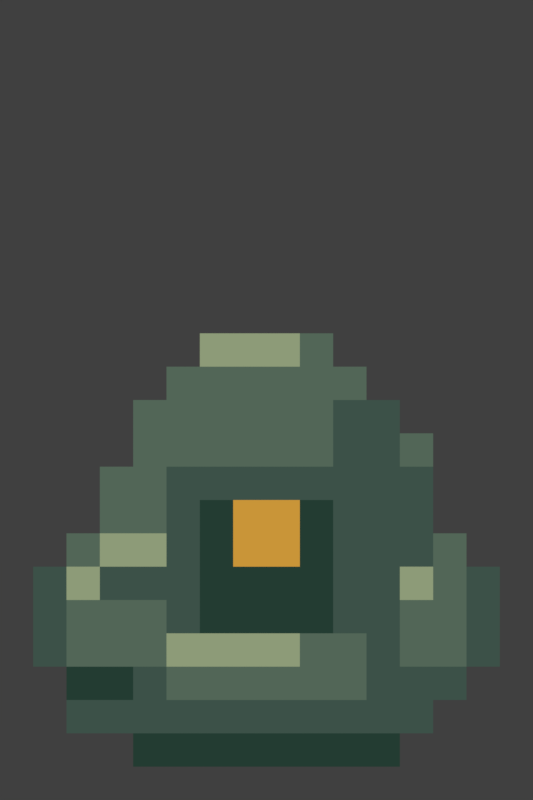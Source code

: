 # Source: editable.blend  (saved by Blender 5.2.44; exported with 4.5.12 LTS)
import bpy
from mathutils import Matrix  # noqa: F401  (used for matrix-valued properties, if any)

bpy.ops.wm.read_factory_settings(use_empty=True)
scene = bpy.context.scene
scene.name = 'RiverShrine native16x24'

# ---- collections
col_collection = bpy.data.collections.new('Collection'); scene.collection.children.link(col_collection)
col_rivershrine_neutral_single_cell_identity = bpy.data.collections.new('RiverShrine neutral single-cell identity'); scene.collection.children.link(col_rivershrine_neutral_single_cell_identity)

# ---- materials (node trees are filled in below, after node groups)
mat_worn_edge__8d9b78 = bpy.data.materials.new('worn_edge #8D9B78')
mat_worn_edge__8d9b78.diffuse_color = (0.2664, 0.3278, 0.1878, 1.0)
mat_recess__233c32 = bpy.data.materials.new('recess #233C32')
mat_recess__233c32.diffuse_color = (0.01681, 0.04519, 0.0319, 1.0)
mat_dark_stone__3c5148 = bpy.data.materials.new('dark_stone #3C5148')
mat_dark_stone__3c5148.diffuse_color = (0.04519, 0.08228, 0.0648, 1.0)
mat_token__c99538 = bpy.data.materials.new('token #C99538')
mat_token__c99538.diffuse_color = (0.5841, 0.3005, 0.03955, 1.0)
mat_stone__526657 = bpy.data.materials.new('stone #526657')
mat_stone__526657.diffuse_color = (0.08438, 0.1329, 0.09531, 1.0)

# ---- material node trees
mat_worn_edge__8d9b78.use_nodes = True; mat_worn_edge__8d9b78.node_tree.nodes.clear()
_N = mat_worn_edge__8d9b78.node_tree.nodes; _L = mat_worn_edge__8d9b78.node_tree.links
n0 = _N.new('ShaderNodeEmission'); n0.name = 'Emission'; n0.location = (0, 0)
n0.inputs[0].default_value = (0.2664, 0.3278, 0.1878, 1.0)
n1 = _N.new('ShaderNodeOutputMaterial'); n1.name = 'Material Output'; n1.location = (0, 0)
_L.new(n0.outputs[0], n1.inputs[0])
n1.is_active_output = True
mat_recess__233c32.use_nodes = True; mat_recess__233c32.node_tree.nodes.clear()
_N = mat_recess__233c32.node_tree.nodes; _L = mat_recess__233c32.node_tree.links
n0 = _N.new('ShaderNodeEmission'); n0.name = 'Emission'; n0.location = (0, 0)
n0.inputs[0].default_value = (0.01681, 0.04519, 0.0319, 1.0)
n1 = _N.new('ShaderNodeOutputMaterial'); n1.name = 'Material Output'; n1.location = (0, 0)
_L.new(n0.outputs[0], n1.inputs[0])
n1.is_active_output = True
mat_dark_stone__3c5148.use_nodes = True; mat_dark_stone__3c5148.node_tree.nodes.clear()
_N = mat_dark_stone__3c5148.node_tree.nodes; _L = mat_dark_stone__3c5148.node_tree.links
n0 = _N.new('ShaderNodeEmission'); n0.name = 'Emission'; n0.location = (0, 0)
n0.inputs[0].default_value = (0.04519, 0.08228, 0.0648, 1.0)
n1 = _N.new('ShaderNodeOutputMaterial'); n1.name = 'Material Output'; n1.location = (0, 0)
_L.new(n0.outputs[0], n1.inputs[0])
n1.is_active_output = True
mat_token__c99538.use_nodes = True; mat_token__c99538.node_tree.nodes.clear()
_N = mat_token__c99538.node_tree.nodes; _L = mat_token__c99538.node_tree.links
n0 = _N.new('ShaderNodeEmission'); n0.name = 'Emission'; n0.location = (0, 0)
n0.inputs[0].default_value = (0.5841, 0.3005, 0.03955, 1.0)
n1 = _N.new('ShaderNodeOutputMaterial'); n1.name = 'Material Output'; n1.location = (0, 0)
_L.new(n0.outputs[0], n1.inputs[0])
n1.is_active_output = True
mat_stone__526657.use_nodes = True; mat_stone__526657.node_tree.nodes.clear()
_N = mat_stone__526657.node_tree.nodes; _L = mat_stone__526657.node_tree.links
n0 = _N.new('ShaderNodeEmission'); n0.name = 'Emission'; n0.location = (0, 0)
n0.inputs[0].default_value = (0.08438, 0.1329, 0.09531, 1.0)
n1 = _N.new('ShaderNodeOutputMaterial'); n1.name = 'Material Output'; n1.location = (0, 0)
_L.new(n0.outputs[0], n1.inputs[0])
n1.is_active_output = True

# ---- world
world_world = bpy.data.worlds.new('World'); scene.world = world_world
world_world.use_nodes = True; world_world.node_tree.nodes.clear()
_N = world_world.node_tree.nodes; _L = world_world.node_tree.links
n0 = _N.new('ShaderNodeOutputWorld'); n0.name = 'World Output'; n0.location = (200, 100)
n1 = _N.new('ShaderNodeBackground'); n1.name = 'Background'; n1.location = (-200, 100)
n1.inputs[0].default_value = (0.05088, 0.05088, 0.05088, 1.0)
_L.new(n1.outputs[0], n0.inputs[0])
n0.is_active_output = True
world_world.color = (0.05088, 0.05088, 0.05088)
world_world.sun_shadow_jitter_overblur = 0.0

# ---- cameras
cam_rivershrine_native16x24_camera = bpy.data.cameras.new('RiverShrine native16x24 camera')
cam_rivershrine_native16x24_camera.type = 'ORTHO'
cam_rivershrine_native16x24_camera.ortho_scale = 24.0

# ---- meshes
me_back_stone_wear = bpy.data.meshes.new('back-stone-wear')
me_back_stone_wear.from_pydata([(6.0, 13.0, 0.0), (7.0, 13.0, 0.0), (7.0, 14.0, 0.0), (6.0, 14.0, 0.0), (7.0, 13.0, 0.0), (8.0, 13.0, 0.0), (8.0, 14.0, 0.0), (7.0, 14.0, 0.0), (8.0, 13.0, 0.0), (9.0, 13.0, 0.0), (9.0, 14.0, 0.0), (8.0, 14.0, 0.0)], [], [(0, 1, 2, 3), (4, 5, 6, 7), (8, 9, 10, 11)])
me_back_stone_wear.materials.append(mat_worn_edge__8d9b78)
me_back_stone_wear.update()
me_carved_recess = bpy.data.meshes.new('carved-recess')
me_carved_recess.from_pydata([(6.0, 8.0, 0.0), (7.0, 8.0, 0.0), (7.0, 9.0, 0.0), (6.0, 9.0, 0.0), (9.0, 8.0, 0.0), (10.0, 8.0, 0.0), (10.0, 9.0, 0.0), (9.0, 9.0, 0.0), (6.0, 7.0, 0.0), (7.0, 7.0, 0.0), (7.0, 8.0, 0.0), (6.0, 8.0, 0.0), (9.0, 7.0, 0.0), (10.0, 7.0, 0.0), (10.0, 8.0, 0.0), (9.0, 8.0, 0.0), (6.0, 6.0, 0.0), (7.0, 6.0, 0.0), (7.0, 7.0, 0.0), (6.0, 7.0, 0.0), (7.0, 6.0, 0.0), (8.0, 6.0, 0.0), (8.0, 7.0, 0.0), (7.0, 7.0, 0.0), (8.0, 6.0, 0.0), (9.0, 6.0, 0.0), (9.0, 7.0, 0.0), (8.0, 7.0, 0.0), (9.0, 6.0, 0.0), (10.0, 6.0, 0.0), (10.0, 7.0, 0.0), (9.0, 7.0, 0.0), (6.0, 5.0, 0.0), (7.0, 5.0, 0.0), (7.0, 6.0, 0.0), (6.0, 6.0, 0.0), (7.0, 5.0, 0.0), (8.0, 5.0, 0.0), (8.0, 6.0, 0.0), (7.0, 6.0, 0.0), (8.0, 5.0, 0.0), (9.0, 5.0, 0.0), (9.0, 6.0, 0.0), (8.0, 6.0, 0.0), (9.0, 5.0, 0.0), (10.0, 5.0, 0.0), (10.0, 6.0, 0.0), (9.0, 6.0, 0.0)], [], [(0, 1, 2, 3), (4, 5, 6, 7), (8, 9, 10, 11), (12, 13, 14, 15), (16, 17, 18, 19), (20, 21, 22, 23), (24, 25, 26, 27), (28, 29, 30, 31), (32, 33, 34, 35), (36, 37, 38, 39), (40, 41, 42, 43), (44, 45, 46, 47)])
me_carved_recess.materials.append(mat_recess__233c32)
me_carved_recess.update()
me_carved_recess_rim = bpy.data.meshes.new('carved-recess-rim')
me_carved_recess_rim.from_pydata([(5.0, 9.0, 0.0), (6.0, 9.0, 0.0), (6.0, 10.0, 0.0), (5.0, 10.0, 0.0), (6.0, 9.0, 0.0), (7.0, 9.0, 0.0), (7.0, 10.0, 0.0), (6.0, 10.0, 0.0), (7.0, 9.0, 0.0), (8.0, 9.0, 0.0), (8.0, 10.0, 0.0), (7.0, 10.0, 0.0), (8.0, 9.0, 0.0), (9.0, 9.0, 0.0), (9.0, 10.0, 0.0), (8.0, 10.0, 0.0), (9.0, 9.0, 0.0), (10.0, 9.0, 0.0), (10.0, 10.0, 0.0), (9.0, 10.0, 0.0), (10.0, 9.0, 0.0), (11.0, 9.0, 0.0), (11.0, 10.0, 0.0), (10.0, 10.0, 0.0), (5.0, 8.0, 0.0), (6.0, 8.0, 0.0), (6.0, 9.0, 0.0), (5.0, 9.0, 0.0), (10.0, 8.0, 0.0), (11.0, 8.0, 0.0), (11.0, 9.0, 0.0), (10.0, 9.0, 0.0), (5.0, 7.0, 0.0), (6.0, 7.0, 0.0), (6.0, 8.0, 0.0), (5.0, 8.0, 0.0), (10.0, 7.0, 0.0), (11.0, 7.0, 0.0), (11.0, 8.0, 0.0), (10.0, 8.0, 0.0), (5.0, 6.0, 0.0), (6.0, 6.0, 0.0), (6.0, 7.0, 0.0), (5.0, 7.0, 0.0), (10.0, 6.0, 0.0), (11.0, 6.0, 0.0), (11.0, 7.0, 0.0), (10.0, 7.0, 0.0), (5.0, 5.0, 0.0), (6.0, 5.0, 0.0), (6.0, 6.0, 0.0), (5.0, 6.0, 0.0), (10.0, 5.0, 0.0), (11.0, 5.0, 0.0), (11.0, 6.0, 0.0), (10.0, 6.0, 0.0)], [], [(0, 1, 2, 3), (4, 5, 6, 7), (8, 9, 10, 11), (12, 13, 14, 15), (16, 17, 18, 19), (20, 21, 22, 23), (24, 25, 26, 27), (28, 29, 30, 31), (32, 33, 34, 35), (36, 37, 38, 39), (40, 41, 42, 43), (44, 45, 46, 47), (48, 49, 50, 51), (52, 53, 54, 55)])
me_carved_recess_rim.materials.append(mat_dark_stone__3c5148)
me_carved_recess_rim.update()
me_carved_token = bpy.data.meshes.new('carved-token')
me_carved_token.from_pydata([(7.0, 8.0, 0.0), (8.0, 8.0, 0.0), (8.0, 9.0, 0.0), (7.0, 9.0, 0.0), (8.0, 8.0, 0.0), (9.0, 8.0, 0.0), (9.0, 9.0, 0.0), (8.0, 9.0, 0.0), (7.0, 7.0, 0.0), (8.0, 7.0, 0.0), (8.0, 8.0, 0.0), (7.0, 8.0, 0.0), (8.0, 7.0, 0.0), (9.0, 7.0, 0.0), (9.0, 8.0, 0.0), (8.0, 8.0, 0.0)], [], [(0, 1, 2, 3), (4, 5, 6, 7), (8, 9, 10, 11), (12, 13, 14, 15)])
me_carved_token.materials.append(mat_token__c99538)
me_carved_token.update()
me_left_back_stone = bpy.data.meshes.new('left-back-stone')
me_left_back_stone.from_pydata([(5.0, 12.0, 0.0), (6.0, 12.0, 0.0), (6.0, 13.0, 0.0), (5.0, 13.0, 0.0), (6.0, 12.0, 0.0), (7.0, 12.0, 0.0), (7.0, 13.0, 0.0), (6.0, 13.0, 0.0), (5.0, 11.0, 0.0), (6.0, 11.0, 0.0), (6.0, 12.0, 0.0), (5.0, 12.0, 0.0), (6.0, 11.0, 0.0), (7.0, 11.0, 0.0), (7.0, 12.0, 0.0), (6.0, 12.0, 0.0), (5.0, 10.0, 0.0), (6.0, 10.0, 0.0), (6.0, 11.0, 0.0), (5.0, 11.0, 0.0), (6.0, 10.0, 0.0), (7.0, 10.0, 0.0), (7.0, 11.0, 0.0), (6.0, 11.0, 0.0)], [], [(0, 1, 2, 3), (4, 5, 6, 7), (8, 9, 10, 11), (12, 13, 14, 15), (16, 17, 18, 19), (20, 21, 22, 23)])
me_left_back_stone.materials.append(mat_stone__526657)
me_left_back_stone.update()
me_left_base_break = bpy.data.meshes.new('left-base-break')
me_left_base_break.from_pydata([(2.0, 3.0, 0.0), (3.0, 3.0, 0.0), (3.0, 4.0, 0.0), (2.0, 4.0, 0.0), (3.0, 3.0, 0.0), (4.0, 3.0, 0.0), (4.0, 4.0, 0.0), (3.0, 4.0, 0.0)], [], [(0, 1, 2, 3), (4, 5, 6, 7)])
me_left_base_break.materials.append(mat_recess__233c32)
me_left_base_break.update()
me_left_flat_stone = bpy.data.meshes.new('left-flat-stone')
me_left_flat_stone.from_pydata([(2.0, 5.0, 0.0), (3.0, 5.0, 0.0), (3.0, 6.0, 0.0), (2.0, 6.0, 0.0), (3.0, 5.0, 0.0), (4.0, 5.0, 0.0), (4.0, 6.0, 0.0), (3.0, 6.0, 0.0), (4.0, 5.0, 0.0), (5.0, 5.0, 0.0), (5.0, 6.0, 0.0), (4.0, 6.0, 0.0), (2.0, 4.0, 0.0), (3.0, 4.0, 0.0), (3.0, 5.0, 0.0), (2.0, 5.0, 0.0), (3.0, 4.0, 0.0), (4.0, 4.0, 0.0), (4.0, 5.0, 0.0), (3.0, 5.0, 0.0), (4.0, 4.0, 0.0), (5.0, 4.0, 0.0), (5.0, 5.0, 0.0), (4.0, 5.0, 0.0)], [], [(0, 1, 2, 3), (4, 5, 6, 7), (8, 9, 10, 11), (12, 13, 14, 15), (16, 17, 18, 19), (20, 21, 22, 23)])
me_left_flat_stone.materials.append(mat_stone__526657)
me_left_flat_stone.update()
me_left_worn_stone = bpy.data.meshes.new('left-worn-stone')
me_left_worn_stone.from_pydata([(3.0, 7.0, 0.0), (4.0, 7.0, 0.0), (4.0, 8.0, 0.0), (3.0, 8.0, 0.0), (4.0, 7.0, 0.0), (5.0, 7.0, 0.0), (5.0, 8.0, 0.0), (4.0, 8.0, 0.0), (2.0, 6.0, 0.0), (3.0, 6.0, 0.0), (3.0, 7.0, 0.0), (2.0, 7.0, 0.0)], [], [(0, 1, 2, 3), (4, 5, 6, 7), (8, 9, 10, 11)])
me_left_worn_stone.materials.append(mat_worn_edge__8d9b78)
me_left_worn_stone.update()
me_low_base = bpy.data.meshes.new('low-base')
me_low_base.from_pydata([(4.0, 2.0, 0.0), (5.0, 2.0, 0.0), (5.0, 3.0, 0.0), (4.0, 3.0, 0.0), (5.0, 2.0, 0.0), (6.0, 2.0, 0.0), (6.0, 3.0, 0.0), (5.0, 3.0, 0.0), (6.0, 2.0, 0.0), (7.0, 2.0, 0.0), (7.0, 3.0, 0.0), (6.0, 3.0, 0.0), (7.0, 2.0, 0.0), (8.0, 2.0, 0.0), (8.0, 3.0, 0.0), (7.0, 3.0, 0.0), (8.0, 2.0, 0.0), (9.0, 2.0, 0.0), (9.0, 3.0, 0.0), (8.0, 3.0, 0.0), (9.0, 2.0, 0.0), (10.0, 2.0, 0.0), (10.0, 3.0, 0.0), (9.0, 3.0, 0.0), (10.0, 2.0, 0.0), (11.0, 2.0, 0.0), (11.0, 3.0, 0.0), (10.0, 3.0, 0.0)], [], [(0, 1, 2, 3), (4, 5, 6, 7), (8, 9, 10, 11), (12, 13, 14, 15), (16, 17, 18, 19), (20, 21, 22, 23), (24, 25, 26, 27)])
me_low_base.materials.append(mat_dark_stone__3c5148)
me_low_base.update()
me_low_base_break = bpy.data.meshes.new('low-base-break')
me_low_base_break.from_pydata([(4.0, 1.0, 0.0), (5.0, 1.0, 0.0), (5.0, 2.0, 0.0), (4.0, 2.0, 0.0), (5.0, 1.0, 0.0), (6.0, 1.0, 0.0), (6.0, 2.0, 0.0), (5.0, 2.0, 0.0), (6.0, 1.0, 0.0), (7.0, 1.0, 0.0), (7.0, 2.0, 0.0), (6.0, 2.0, 0.0), (7.0, 1.0, 0.0), (8.0, 1.0, 0.0), (8.0, 2.0, 0.0), (7.0, 2.0, 0.0), (8.0, 1.0, 0.0), (9.0, 1.0, 0.0), (9.0, 2.0, 0.0), (8.0, 2.0, 0.0), (9.0, 1.0, 0.0), (10.0, 1.0, 0.0), (10.0, 2.0, 0.0), (9.0, 2.0, 0.0), (10.0, 1.0, 0.0), (11.0, 1.0, 0.0), (11.0, 2.0, 0.0), (10.0, 2.0, 0.0), (11.0, 1.0, 0.0), (12.0, 1.0, 0.0), (12.0, 2.0, 0.0), (11.0, 2.0, 0.0)], [], [(0, 1, 2, 3), (4, 5, 6, 7), (8, 9, 10, 11), (12, 13, 14, 15), (16, 17, 18, 19), (20, 21, 22, 23), (24, 25, 26, 27), (28, 29, 30, 31)])
me_low_base_break.materials.append(mat_recess__233c32)
me_low_base_break.update()
me_low_front_stone = bpy.data.meshes.new('low-front-stone')
me_low_front_stone.from_pydata([(9.0, 4.0, 0.0), (10.0, 4.0, 0.0), (10.0, 5.0, 0.0), (9.0, 5.0, 0.0), (10.0, 4.0, 0.0), (11.0, 4.0, 0.0), (11.0, 5.0, 0.0), (10.0, 5.0, 0.0), (5.0, 3.0, 0.0), (6.0, 3.0, 0.0), (6.0, 4.0, 0.0), (5.0, 4.0, 0.0), (6.0, 3.0, 0.0), (7.0, 3.0, 0.0), (7.0, 4.0, 0.0), (6.0, 4.0, 0.0), (7.0, 3.0, 0.0), (8.0, 3.0, 0.0), (8.0, 4.0, 0.0), (7.0, 4.0, 0.0), (8.0, 3.0, 0.0), (9.0, 3.0, 0.0), (9.0, 4.0, 0.0), (8.0, 4.0, 0.0), (9.0, 3.0, 0.0), (10.0, 3.0, 0.0), (10.0, 4.0, 0.0), (9.0, 4.0, 0.0), (10.0, 3.0, 0.0), (11.0, 3.0, 0.0), (11.0, 4.0, 0.0), (10.0, 4.0, 0.0)], [], [(0, 1, 2, 3), (4, 5, 6, 7), (8, 9, 10, 11), (12, 13, 14, 15), (16, 17, 18, 19), (20, 21, 22, 23), (24, 25, 26, 27), (28, 29, 30, 31)])
me_low_front_stone.materials.append(mat_stone__526657)
me_low_front_stone.update()
me_low_worn_cut = bpy.data.meshes.new('low-worn-cut')
me_low_worn_cut.from_pydata([(5.0, 4.0, 0.0), (6.0, 4.0, 0.0), (6.0, 5.0, 0.0), (5.0, 5.0, 0.0), (6.0, 4.0, 0.0), (7.0, 4.0, 0.0), (7.0, 5.0, 0.0), (6.0, 5.0, 0.0), (7.0, 4.0, 0.0), (8.0, 4.0, 0.0), (8.0, 5.0, 0.0), (7.0, 5.0, 0.0), (8.0, 4.0, 0.0), (9.0, 4.0, 0.0), (9.0, 5.0, 0.0), (8.0, 5.0, 0.0)], [], [(0, 1, 2, 3), (4, 5, 6, 7), (8, 9, 10, 11), (12, 13, 14, 15)])
me_low_worn_cut.materials.append(mat_worn_edge__8d9b78)
me_low_worn_cut.update()
me_right_back_break = bpy.data.meshes.new('right-back-break')
me_right_back_break.from_pydata([(10.0, 11.0, 0.0), (11.0, 11.0, 0.0), (11.0, 12.0, 0.0), (10.0, 12.0, 0.0), (11.0, 11.0, 0.0), (12.0, 11.0, 0.0), (12.0, 12.0, 0.0), (11.0, 12.0, 0.0), (10.0, 10.0, 0.0), (11.0, 10.0, 0.0), (11.0, 11.0, 0.0), (10.0, 11.0, 0.0), (11.0, 10.0, 0.0), (12.0, 10.0, 0.0), (12.0, 11.0, 0.0), (11.0, 11.0, 0.0)], [], [(0, 1, 2, 3), (4, 5, 6, 7), (8, 9, 10, 11), (12, 13, 14, 15)])
me_right_back_break.materials.append(mat_dark_stone__3c5148)
me_right_back_break.update()
me_right_flat_stone = bpy.data.meshes.new('right-flat-stone')
me_right_flat_stone.from_pydata([(13.0, 6.0, 0.0), (14.0, 6.0, 0.0), (14.0, 7.0, 0.0), (13.0, 7.0, 0.0), (12.0, 5.0, 0.0), (13.0, 5.0, 0.0), (13.0, 6.0, 0.0), (12.0, 6.0, 0.0), (13.0, 5.0, 0.0), (14.0, 5.0, 0.0), (14.0, 6.0, 0.0), (13.0, 6.0, 0.0), (12.0, 4.0, 0.0), (13.0, 4.0, 0.0), (13.0, 5.0, 0.0), (12.0, 5.0, 0.0), (13.0, 4.0, 0.0), (14.0, 4.0, 0.0), (14.0, 5.0, 0.0), (13.0, 5.0, 0.0)], [], [(0, 1, 2, 3), (4, 5, 6, 7), (8, 9, 10, 11), (12, 13, 14, 15), (16, 17, 18, 19)])
me_right_flat_stone.materials.append(mat_stone__526657)
me_right_flat_stone.update()
me_right_shoulder = bpy.data.meshes.new('right-shoulder')
me_right_shoulder.from_pydata([(11.0, 9.0, 0.0), (12.0, 9.0, 0.0), (12.0, 10.0, 0.0), (11.0, 10.0, 0.0), (12.0, 9.0, 0.0), (13.0, 9.0, 0.0), (13.0, 10.0, 0.0), (12.0, 10.0, 0.0), (11.0, 8.0, 0.0), (12.0, 8.0, 0.0), (12.0, 9.0, 0.0), (11.0, 9.0, 0.0), (12.0, 8.0, 0.0), (13.0, 8.0, 0.0), (13.0, 9.0, 0.0), (12.0, 9.0, 0.0), (11.0, 7.0, 0.0), (12.0, 7.0, 0.0), (12.0, 8.0, 0.0), (11.0, 8.0, 0.0), (12.0, 7.0, 0.0), (13.0, 7.0, 0.0), (13.0, 8.0, 0.0), (12.0, 8.0, 0.0)], [], [(0, 1, 2, 3), (4, 5, 6, 7), (8, 9, 10, 11), (12, 13, 14, 15), (16, 17, 18, 19), (20, 21, 22, 23)])
me_right_shoulder.materials.append(mat_dark_stone__3c5148)
me_right_shoulder.update()
me_right_worn_stone = bpy.data.meshes.new('right-worn-stone')
me_right_worn_stone.from_pydata([(12.0, 6.0, 0.0), (13.0, 6.0, 0.0), (13.0, 7.0, 0.0), (12.0, 7.0, 0.0)], [], [(0, 1, 2, 3)])
me_right_worn_stone.materials.append(mat_worn_edge__8d9b78)
me_right_worn_stone.update()
me_worn_shrine_stone = bpy.data.meshes.new('worn-shrine-stone')
me_worn_shrine_stone.from_pydata([(1.0, 6.0, 0.0), (2.0, 6.0, 0.0), (2.0, 7.0, 0.0), (1.0, 7.0, 0.0), (3.0, 6.0, 0.0), (4.0, 6.0, 0.0), (4.0, 7.0, 0.0), (3.0, 7.0, 0.0), (4.0, 6.0, 0.0), (5.0, 6.0, 0.0), (5.0, 7.0, 0.0), (4.0, 7.0, 0.0), (11.0, 6.0, 0.0), (12.0, 6.0, 0.0), (12.0, 7.0, 0.0), (11.0, 7.0, 0.0), (14.0, 6.0, 0.0), (15.0, 6.0, 0.0), (15.0, 7.0, 0.0), (14.0, 7.0, 0.0), (1.0, 5.0, 0.0), (2.0, 5.0, 0.0), (2.0, 6.0, 0.0), (1.0, 6.0, 0.0), (11.0, 5.0, 0.0), (12.0, 5.0, 0.0), (12.0, 6.0, 0.0), (11.0, 6.0, 0.0), (14.0, 5.0, 0.0), (15.0, 5.0, 0.0), (15.0, 6.0, 0.0), (14.0, 6.0, 0.0), (1.0, 4.0, 0.0), (2.0, 4.0, 0.0), (2.0, 5.0, 0.0), (1.0, 5.0, 0.0), (11.0, 4.0, 0.0), (12.0, 4.0, 0.0), (12.0, 5.0, 0.0), (11.0, 5.0, 0.0), (14.0, 4.0, 0.0), (15.0, 4.0, 0.0), (15.0, 5.0, 0.0), (14.0, 5.0, 0.0), (4.0, 3.0, 0.0), (5.0, 3.0, 0.0), (5.0, 4.0, 0.0), (4.0, 4.0, 0.0), (11.0, 3.0, 0.0), (12.0, 3.0, 0.0), (12.0, 4.0, 0.0), (11.0, 4.0, 0.0), (12.0, 3.0, 0.0), (13.0, 3.0, 0.0), (13.0, 4.0, 0.0), (12.0, 4.0, 0.0), (13.0, 3.0, 0.0), (14.0, 3.0, 0.0), (14.0, 4.0, 0.0), (13.0, 4.0, 0.0), (2.0, 2.0, 0.0), (3.0, 2.0, 0.0), (3.0, 3.0, 0.0), (2.0, 3.0, 0.0), (3.0, 2.0, 0.0), (4.0, 2.0, 0.0), (4.0, 3.0, 0.0), (3.0, 3.0, 0.0), (11.0, 2.0, 0.0), (12.0, 2.0, 0.0), (12.0, 3.0, 0.0), (11.0, 3.0, 0.0), (12.0, 2.0, 0.0), (13.0, 2.0, 0.0), (13.0, 3.0, 0.0), (12.0, 3.0, 0.0)], [], [(0, 1, 2, 3), (4, 5, 6, 7), (8, 9, 10, 11), (12, 13, 14, 15), (16, 17, 18, 19), (20, 21, 22, 23), (24, 25, 26, 27), (28, 29, 30, 31), (32, 33, 34, 35), (36, 37, 38, 39), (40, 41, 42, 43), (44, 45, 46, 47), (48, 49, 50, 51), (52, 53, 54, 55), (56, 57, 58, 59), (60, 61, 62, 63), (64, 65, 66, 67), (68, 69, 70, 71), (72, 73, 74, 75)])
me_worn_shrine_stone.materials.append(mat_dark_stone__3c5148)
me_worn_shrine_stone.update()
me_worn_shrine_stone_001 = bpy.data.meshes.new('worn-shrine-stone.001')
me_worn_shrine_stone_001.from_pydata([(9.0, 13.0, 0.0), (10.0, 13.0, 0.0), (10.0, 14.0, 0.0), (9.0, 14.0, 0.0), (7.0, 12.0, 0.0), (8.0, 12.0, 0.0), (8.0, 13.0, 0.0), (7.0, 13.0, 0.0), (8.0, 12.0, 0.0), (9.0, 12.0, 0.0), (9.0, 13.0, 0.0), (8.0, 13.0, 0.0), (9.0, 12.0, 0.0), (10.0, 12.0, 0.0), (10.0, 13.0, 0.0), (9.0, 13.0, 0.0), (10.0, 12.0, 0.0), (11.0, 12.0, 0.0), (11.0, 13.0, 0.0), (10.0, 13.0, 0.0), (4.0, 11.0, 0.0), (5.0, 11.0, 0.0), (5.0, 12.0, 0.0), (4.0, 12.0, 0.0), (7.0, 11.0, 0.0), (8.0, 11.0, 0.0), (8.0, 12.0, 0.0), (7.0, 12.0, 0.0), (8.0, 11.0, 0.0), (9.0, 11.0, 0.0), (9.0, 12.0, 0.0), (8.0, 12.0, 0.0), (9.0, 11.0, 0.0), (10.0, 11.0, 0.0), (10.0, 12.0, 0.0), (9.0, 12.0, 0.0), (4.0, 10.0, 0.0), (5.0, 10.0, 0.0), (5.0, 11.0, 0.0), (4.0, 11.0, 0.0), (7.0, 10.0, 0.0), (8.0, 10.0, 0.0), (8.0, 11.0, 0.0), (7.0, 11.0, 0.0), (8.0, 10.0, 0.0), (9.0, 10.0, 0.0), (9.0, 11.0, 0.0), (8.0, 11.0, 0.0), (9.0, 10.0, 0.0), (10.0, 10.0, 0.0), (10.0, 11.0, 0.0), (9.0, 11.0, 0.0), (12.0, 10.0, 0.0), (13.0, 10.0, 0.0), (13.0, 11.0, 0.0), (12.0, 11.0, 0.0), (3.0, 9.0, 0.0), (4.0, 9.0, 0.0), (4.0, 10.0, 0.0), (3.0, 10.0, 0.0), (4.0, 9.0, 0.0), (5.0, 9.0, 0.0), (5.0, 10.0, 0.0), (4.0, 10.0, 0.0), (3.0, 8.0, 0.0), (4.0, 8.0, 0.0), (4.0, 9.0, 0.0), (3.0, 9.0, 0.0), (4.0, 8.0, 0.0), (5.0, 8.0, 0.0), (5.0, 9.0, 0.0), (4.0, 9.0, 0.0), (2.0, 7.0, 0.0), (3.0, 7.0, 0.0), (3.0, 8.0, 0.0), (2.0, 8.0, 0.0), (13.0, 7.0, 0.0), (14.0, 7.0, 0.0), (14.0, 8.0, 0.0), (13.0, 8.0, 0.0)], [], [(0, 1, 2, 3), (4, 5, 6, 7), (8, 9, 10, 11), (12, 13, 14, 15), (16, 17, 18, 19), (20, 21, 22, 23), (24, 25, 26, 27), (28, 29, 30, 31), (32, 33, 34, 35), (36, 37, 38, 39), (40, 41, 42, 43), (44, 45, 46, 47), (48, 49, 50, 51), (52, 53, 54, 55), (56, 57, 58, 59), (60, 61, 62, 63), (64, 65, 66, 67), (68, 69, 70, 71), (72, 73, 74, 75), (76, 77, 78, 79)])
me_worn_shrine_stone_001.materials.append(mat_stone__526657)
me_worn_shrine_stone_001.update()

# ---- objects
ob_rivershrine_native16x24_camera = bpy.data.objects.new('RiverShrine native16x24 camera', cam_rivershrine_native16x24_camera)
ob_back_stone_wear = bpy.data.objects.new('back-stone-wear', me_back_stone_wear)
ob_carved_recess = bpy.data.objects.new('carved-recess', me_carved_recess)
ob_carved_recess_rim = bpy.data.objects.new('carved-recess-rim', me_carved_recess_rim)
ob_carved_token = bpy.data.objects.new('carved-token', me_carved_token)
ob_left_back_stone = bpy.data.objects.new('left-back-stone', me_left_back_stone)
ob_left_base_break = bpy.data.objects.new('left-base-break', me_left_base_break)
ob_left_flat_stone = bpy.data.objects.new('left-flat-stone', me_left_flat_stone)
ob_left_worn_stone = bpy.data.objects.new('left-worn-stone', me_left_worn_stone)
ob_low_base = bpy.data.objects.new('low-base', me_low_base)
ob_low_base_break = bpy.data.objects.new('low-base-break', me_low_base_break)
ob_low_front_stone = bpy.data.objects.new('low-front-stone', me_low_front_stone)
ob_low_worn_cut = bpy.data.objects.new('low-worn-cut', me_low_worn_cut)
ob_right_back_break = bpy.data.objects.new('right-back-break', me_right_back_break)
ob_right_flat_stone = bpy.data.objects.new('right-flat-stone', me_right_flat_stone)
ob_right_shoulder = bpy.data.objects.new('right-shoulder', me_right_shoulder)
ob_right_worn_stone = bpy.data.objects.new('right-worn-stone', me_right_worn_stone)
ob_worn_shrine_stone = bpy.data.objects.new('worn-shrine-stone', me_worn_shrine_stone)
ob_worn_shrine_stone_001 = bpy.data.objects.new('worn-shrine-stone.001', me_worn_shrine_stone_001)

# ---- transforms, parenting, visibility, modifiers, constraints
ob_rivershrine_native16x24_camera.location = (8.0, 12.0, 100.0)
ob_back_stone_wear.location = (0.0, 0.0, 0.0)
ob_carved_recess.location = (0.0, 0.0, 0.0)
ob_carved_recess_rim.location = (0.0, 0.0, 0.0)
ob_carved_token.location = (0.0, 0.0, 0.0)
ob_left_back_stone.location = (0.0, 0.0, 0.0)
ob_left_base_break.location = (0.0, 0.0, 0.0)
ob_left_flat_stone.location = (0.0, 0.0, 0.0)
ob_left_worn_stone.location = (0.0, 0.0, 0.0)
ob_low_base.location = (0.0, 0.0, 0.0)
ob_low_base_break.location = (0.0, 0.0, 0.0)
ob_low_front_stone.location = (0.0, 0.0, 0.0)
ob_low_worn_cut.location = (0.0, 0.0, 0.0)
ob_right_back_break.location = (0.0, 0.0, 0.0)
ob_right_flat_stone.location = (0.0, 0.0, 0.0)
ob_right_shoulder.location = (0.0, 0.0, 0.0)
ob_right_worn_stone.location = (0.0, 0.0, 0.0)
ob_worn_shrine_stone.location = (0.0, 0.0, 0.0)
ob_worn_shrine_stone_001.location = (0.0, 0.0, 0.0)

# ---- collection membership
scene.collection.objects.link(ob_rivershrine_native16x24_camera)
col_rivershrine_neutral_single_cell_identity.objects.link(ob_back_stone_wear)
col_rivershrine_neutral_single_cell_identity.objects.link(ob_carved_recess)
col_rivershrine_neutral_single_cell_identity.objects.link(ob_carved_recess_rim)
col_rivershrine_neutral_single_cell_identity.objects.link(ob_carved_token)
col_rivershrine_neutral_single_cell_identity.objects.link(ob_left_back_stone)
col_rivershrine_neutral_single_cell_identity.objects.link(ob_left_base_break)
col_rivershrine_neutral_single_cell_identity.objects.link(ob_left_flat_stone)
col_rivershrine_neutral_single_cell_identity.objects.link(ob_left_worn_stone)
col_rivershrine_neutral_single_cell_identity.objects.link(ob_low_base)
col_rivershrine_neutral_single_cell_identity.objects.link(ob_low_base_break)
col_rivershrine_neutral_single_cell_identity.objects.link(ob_low_front_stone)
col_rivershrine_neutral_single_cell_identity.objects.link(ob_low_worn_cut)
col_rivershrine_neutral_single_cell_identity.objects.link(ob_right_back_break)
col_rivershrine_neutral_single_cell_identity.objects.link(ob_right_flat_stone)
col_rivershrine_neutral_single_cell_identity.objects.link(ob_right_shoulder)
col_rivershrine_neutral_single_cell_identity.objects.link(ob_right_worn_stone)
col_rivershrine_neutral_single_cell_identity.objects.link(ob_worn_shrine_stone)
col_rivershrine_neutral_single_cell_identity.objects.link(ob_worn_shrine_stone_001)

# ---- scene / render settings (as saved in the file)
scene.camera = ob_rivershrine_native16x24_camera
scene.frame_start = 1; scene.frame_end = 250; scene.frame_set(1)
scene.render.engine = 'CYCLES'
scene.render.resolution_x = 16
scene.render.resolution_y = 24
scene.render.dither_intensity = 0.0
scene.render.filter_size = 0.01
scene.render.film_transparent = True
scene.render.bake_bias = 0.0
scene.render.bake_samples = 0
scene.render.use_stamp_time = False
scene.render.use_stamp_date = False
scene.render.use_stamp_render_time = False
scene.render.compositor_device = 'GPU'
scene.cycles.use_denoising = False
scene.cycles.samples = 1
scene.eevee.use_volume_custom_range = False
scene.eevee.fast_gi_thickness_near = 0.1
scene.eevee.fast_gi_thickness_far = 0.0
scene.eevee.ray_tracing_options.screen_trace_thickness = 0.1
scene.view_settings.view_transform = 'Standard'
bpy.context.view_layer.update()

# ---- added for rendering (the .blend has no usable light): sun
light_auto_sun = bpy.data.lights.new('AutoSun', 'SUN')
light_auto_sun.energy = 3.0
light_auto_sun.angle = 0.0523599
ob_auto_sun = bpy.data.objects.new('AutoSun', light_auto_sun)
scene.collection.objects.link(ob_auto_sun)
ob_auto_sun.rotation_euler = (0.872665, 0.174533, 0.523599)
bpy.context.view_layer.update()
